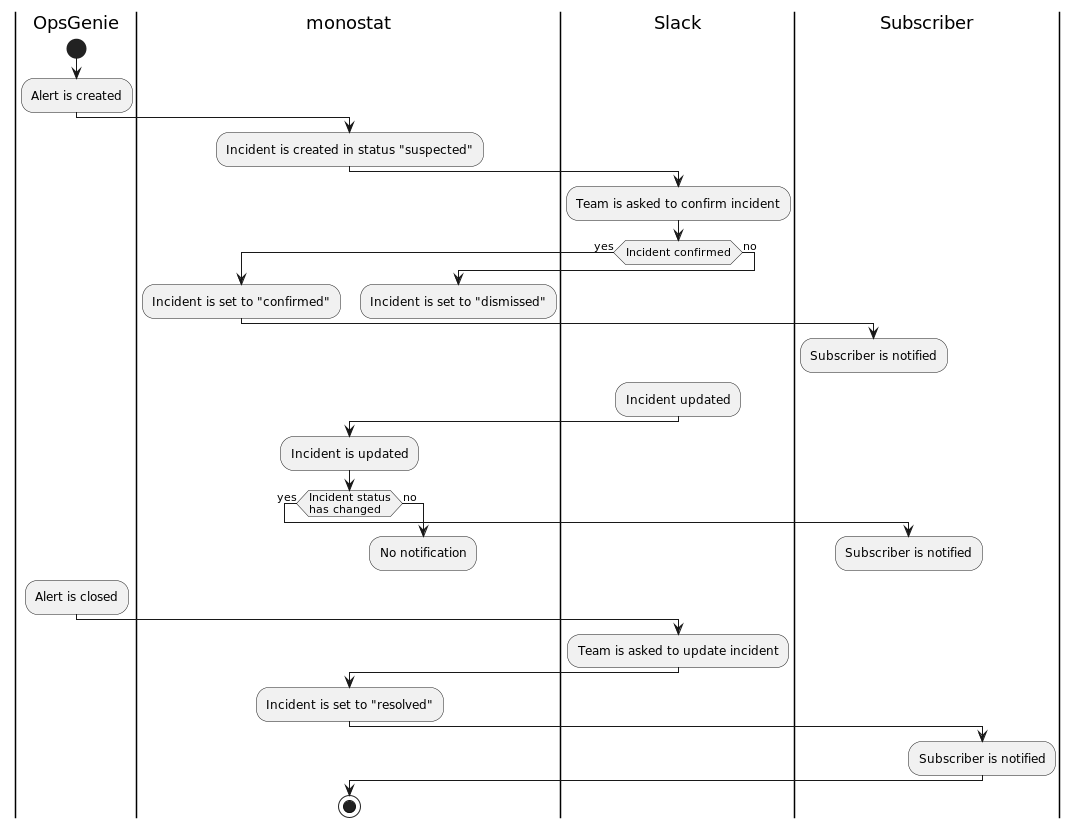

The diagram above was rendered by PlantUML. Its source (embedded in the PNG):
@startuml
|OpsGenie|
start
:Alert is created;

|monostat|
:Incident is created in status "suspected";
|Slack|
:Team is asked to confirm incident;
if (Incident confirmed) then (yes)
    |monostat|
    :Incident is set to "confirmed";
    |Subscriber|
    :Subscriber is notified;
    kill;
else (no)
    |monostat|
    :Incident is set to "dismissed";
    kill;
endif
|Slack|
:Incident updated;
|monostat|
:Incident is updated;
if (Incident status\nhas changed) then (yes)
    |Subscriber|
    :Subscriber is notified;
    kill;
else (no)
    |monostat|
    :No notification;
    kill;
endif

|OpsGenie|
:Alert is closed;
|Slack|
:Team is asked to update incident;
|monostat|
:Incident is set to "resolved";
|Subscriber|
:Subscriber is notified;

|monostat|
stop
@enduml